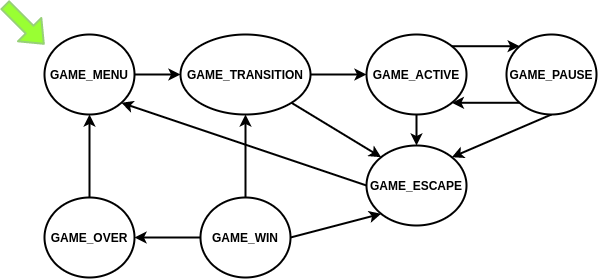

The diagram above was exported from draw.io. Its source (the exported page's mxGraphModel, read from the mxfile embedded in the PNG):
<mxGraphModel dx="1414" dy="764" grid="1" gridSize="10" guides="1" tooltips="1" connect="1" arrows="1" fold="1" page="1" pageScale="1" pageWidth="827" pageHeight="1169" math="0" shadow="0">
  <root>
    <mxCell id="0" />
    <mxCell id="1" parent="0" />
    <mxCell id="k2WEouP-SagnTmGSJGIk-9" style="edgeStyle=orthogonalEdgeStyle;rounded=0;orthogonalLoop=1;jettySize=auto;html=1;strokeWidth=2;" edge="1" parent="1" source="k2WEouP-SagnTmGSJGIk-2" target="k2WEouP-SagnTmGSJGIk-3">
      <mxGeometry relative="1" as="geometry" />
    </mxCell>
    <mxCell id="k2WEouP-SagnTmGSJGIk-2" value="&lt;b&gt;GAME_MENU&lt;/b&gt;" style="ellipse;whiteSpace=wrap;html=1;strokeWidth=2;" vertex="1" parent="1">
      <mxGeometry x="80" y="320" width="90" height="80" as="geometry" />
    </mxCell>
    <mxCell id="k2WEouP-SagnTmGSJGIk-10" style="edgeStyle=orthogonalEdgeStyle;rounded=0;orthogonalLoop=1;jettySize=auto;html=1;exitX=1;exitY=0.5;exitDx=0;exitDy=0;entryX=0;entryY=0.5;entryDx=0;entryDy=0;strokeWidth=2;" edge="1" parent="1" source="k2WEouP-SagnTmGSJGIk-3" target="k2WEouP-SagnTmGSJGIk-4">
      <mxGeometry relative="1" as="geometry" />
    </mxCell>
    <mxCell id="k2WEouP-SagnTmGSJGIk-21" style="edgeStyle=none;rounded=0;orthogonalLoop=1;jettySize=auto;html=1;exitX=1;exitY=1;exitDx=0;exitDy=0;entryX=0;entryY=0;entryDx=0;entryDy=0;strokeWidth=2;" edge="1" parent="1" source="k2WEouP-SagnTmGSJGIk-3" target="k2WEouP-SagnTmGSJGIk-18">
      <mxGeometry relative="1" as="geometry" />
    </mxCell>
    <mxCell id="k2WEouP-SagnTmGSJGIk-3" value="&lt;b&gt;GAME_TRANSITION&lt;/b&gt;" style="ellipse;whiteSpace=wrap;html=1;strokeWidth=2;" vertex="1" parent="1">
      <mxGeometry x="216" y="320" width="130" height="80" as="geometry" />
    </mxCell>
    <mxCell id="k2WEouP-SagnTmGSJGIk-15" style="edgeStyle=orthogonalEdgeStyle;rounded=0;orthogonalLoop=1;jettySize=auto;html=1;exitX=1;exitY=0;exitDx=0;exitDy=0;entryX=0;entryY=0;entryDx=0;entryDy=0;strokeWidth=2;" edge="1" parent="1" source="k2WEouP-SagnTmGSJGIk-4" target="k2WEouP-SagnTmGSJGIk-5">
      <mxGeometry relative="1" as="geometry" />
    </mxCell>
    <mxCell id="k2WEouP-SagnTmGSJGIk-19" style="edgeStyle=orthogonalEdgeStyle;rounded=0;orthogonalLoop=1;jettySize=auto;html=1;exitX=0.5;exitY=1;exitDx=0;exitDy=0;entryX=0.5;entryY=0;entryDx=0;entryDy=0;strokeWidth=2;" edge="1" parent="1" source="k2WEouP-SagnTmGSJGIk-4" target="k2WEouP-SagnTmGSJGIk-18">
      <mxGeometry relative="1" as="geometry" />
    </mxCell>
    <mxCell id="k2WEouP-SagnTmGSJGIk-4" value="&lt;b&gt;GAME_ACTIVE&lt;/b&gt;" style="ellipse;whiteSpace=wrap;html=1;strokeWidth=2;" vertex="1" parent="1">
      <mxGeometry x="402" y="320" width="100" height="80" as="geometry" />
    </mxCell>
    <mxCell id="k2WEouP-SagnTmGSJGIk-17" style="edgeStyle=orthogonalEdgeStyle;rounded=0;orthogonalLoop=1;jettySize=auto;html=1;exitX=0;exitY=1;exitDx=0;exitDy=0;entryX=1;entryY=1;entryDx=0;entryDy=0;strokeWidth=2;" edge="1" parent="1" source="k2WEouP-SagnTmGSJGIk-5" target="k2WEouP-SagnTmGSJGIk-4">
      <mxGeometry relative="1" as="geometry" />
    </mxCell>
    <mxCell id="k2WEouP-SagnTmGSJGIk-20" style="rounded=0;orthogonalLoop=1;jettySize=auto;html=1;exitX=0.5;exitY=1;exitDx=0;exitDy=0;entryX=1;entryY=0;entryDx=0;entryDy=0;strokeWidth=2;" edge="1" parent="1" source="k2WEouP-SagnTmGSJGIk-5" target="k2WEouP-SagnTmGSJGIk-18">
      <mxGeometry relative="1" as="geometry" />
    </mxCell>
    <mxCell id="k2WEouP-SagnTmGSJGIk-5" value="&lt;b&gt;GAME_PAUSE&lt;/b&gt;" style="ellipse;whiteSpace=wrap;html=1;strokeWidth=2;" vertex="1" parent="1">
      <mxGeometry x="542" y="320" width="90" height="80" as="geometry" />
    </mxCell>
    <mxCell id="k2WEouP-SagnTmGSJGIk-12" style="edgeStyle=orthogonalEdgeStyle;rounded=0;orthogonalLoop=1;jettySize=auto;html=1;entryX=1;entryY=0.5;entryDx=0;entryDy=0;strokeWidth=2;" edge="1" parent="1" source="k2WEouP-SagnTmGSJGIk-6" target="k2WEouP-SagnTmGSJGIk-7">
      <mxGeometry relative="1" as="geometry" />
    </mxCell>
    <mxCell id="k2WEouP-SagnTmGSJGIk-14" style="edgeStyle=orthogonalEdgeStyle;rounded=0;orthogonalLoop=1;jettySize=auto;html=1;entryX=0.5;entryY=1;entryDx=0;entryDy=0;strokeWidth=2;" edge="1" parent="1" source="k2WEouP-SagnTmGSJGIk-6" target="k2WEouP-SagnTmGSJGIk-3">
      <mxGeometry relative="1" as="geometry" />
    </mxCell>
    <mxCell id="k2WEouP-SagnTmGSJGIk-22" style="edgeStyle=none;rounded=0;orthogonalLoop=1;jettySize=auto;html=1;exitX=1;exitY=0.5;exitDx=0;exitDy=0;entryX=0;entryY=1;entryDx=0;entryDy=0;strokeWidth=2;" edge="1" parent="1" source="k2WEouP-SagnTmGSJGIk-6" target="k2WEouP-SagnTmGSJGIk-18">
      <mxGeometry relative="1" as="geometry" />
    </mxCell>
    <mxCell id="k2WEouP-SagnTmGSJGIk-6" value="&lt;b&gt;GAME_WIN&lt;/b&gt;" style="ellipse;whiteSpace=wrap;html=1;strokeWidth=2;" vertex="1" parent="1">
      <mxGeometry x="236" y="483" width="90" height="80" as="geometry" />
    </mxCell>
    <mxCell id="k2WEouP-SagnTmGSJGIk-13" style="edgeStyle=orthogonalEdgeStyle;rounded=0;orthogonalLoop=1;jettySize=auto;html=1;entryX=0.5;entryY=1;entryDx=0;entryDy=0;strokeWidth=2;" edge="1" parent="1" source="k2WEouP-SagnTmGSJGIk-7" target="k2WEouP-SagnTmGSJGIk-2">
      <mxGeometry relative="1" as="geometry" />
    </mxCell>
    <mxCell id="k2WEouP-SagnTmGSJGIk-7" value="&lt;b&gt;GAME_OVER&lt;/b&gt;" style="ellipse;whiteSpace=wrap;html=1;strokeWidth=2;" vertex="1" parent="1">
      <mxGeometry x="80" y="483" width="90" height="80" as="geometry" />
    </mxCell>
    <mxCell id="k2WEouP-SagnTmGSJGIk-23" style="edgeStyle=none;rounded=0;orthogonalLoop=1;jettySize=auto;html=1;exitX=0;exitY=0.5;exitDx=0;exitDy=0;entryX=1;entryY=1;entryDx=0;entryDy=0;strokeWidth=2;" edge="1" parent="1" source="k2WEouP-SagnTmGSJGIk-18" target="k2WEouP-SagnTmGSJGIk-2">
      <mxGeometry relative="1" as="geometry" />
    </mxCell>
    <mxCell id="k2WEouP-SagnTmGSJGIk-18" value="&lt;b&gt;GAME_ESCAPE&lt;/b&gt;" style="ellipse;whiteSpace=wrap;html=1;strokeWidth=2;" vertex="1" parent="1">
      <mxGeometry x="402" y="431" width="100" height="80" as="geometry" />
    </mxCell>
    <mxCell id="k2WEouP-SagnTmGSJGIk-24" value="" style="shape=flexArrow;endArrow=classic;html=1;fillColor=#99FF33;strokeWidth=2;strokeColor=#97D077;" edge="1" parent="1">
      <mxGeometry width="50" height="50" relative="1" as="geometry">
        <mxPoint x="40" y="290" as="sourcePoint" />
        <mxPoint x="80" y="330" as="targetPoint" />
      </mxGeometry>
    </mxCell>
  </root>
</mxGraphModel>